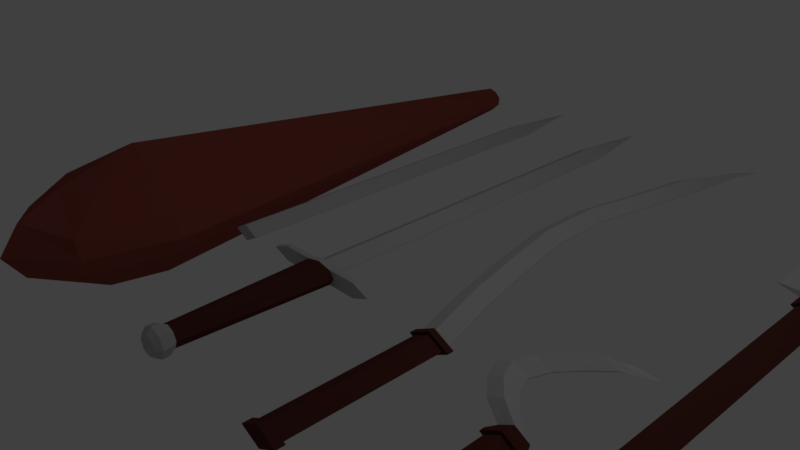 # Source: Weapons.blend  (saved by Blender 2.79.0; exported with 4.5.12 LTS)
import bpy
from mathutils import Matrix  # noqa: F401  (used for matrix-valued properties, if any)

bpy.ops.wm.read_factory_settings(use_empty=True)
scene = bpy.context.scene
scene.name = 'Scene'

# ---- collections
col_collection_1 = bpy.data.collections.new('Collection 1'); scene.collection.children.link(col_collection_1)

# ---- materials (node trees are filled in below, after node groups)
mat_balde = bpy.data.materials.new('Balde')
mat_balde.alpha_threshold = 0.0
mat_balde.use_transparent_shadow = False
mat_balde.diffuse_color = (0.504, 0.504, 0.504, 1.0)
mat_balde.roughness = 0.5
mat_wood_5 = bpy.data.materials.new('Wood 5')
mat_wood_5.alpha_threshold = 0.0
mat_wood_5.use_transparent_shadow = False
mat_wood_5.diffuse_color = (0.09592, 0.02994, 0.02367, 1.0)
mat_wood_5.roughness = 0.5
mat_cup = bpy.data.materials.new('Cup')
mat_cup.alpha_threshold = 0.0
mat_cup.use_transparent_shadow = False
mat_cup.diffuse_color = (0.2754, 0.06426, 0.04843, 1.0)
mat_cup.roughness = 0.5

# ---- material node trees

# ---- world
world_world = bpy.data.worlds.new('World'); scene.world = world_world
world_world.color = (0.05088, 0.05088, 0.05088)
world_world.use_sun_shadow = False
world_world.sun_shadow_jitter_overblur = 0.0
world_world.cycles.sampling_method = 'MANUAL'

# ---- cameras
cam_camera = bpy.data.cameras.new('Camera')
cam_camera.clip_end = 100.0
cam_camera.lens = 35.0
cam_camera.sensor_width = 32.0
cam_camera.sensor_height = 18.0
cam_camera.ortho_scale = 7.314
cam_camera.dof.focus_distance = 0.0
cam_camera.dof.aperture_fstop = 128.0

# ---- lights
light_lamp = bpy.data.lights.new('Lamp', 'POINT')
light_lamp.transmission_factor = 0.0
light_lamp.cutoff_distance = 30.0
light_lamp.energy = 100.0
light_lamp.shadow_buffer_clip_start = 1.001
light_lamp.shadow_soft_size = 0.1
light_lamp.shadow_maximum_resolution = 0.006
light_lamp.use_absolute_resolution = True

# ---- meshes
me_cube_007 = bpy.data.meshes.new('Cube.007')
me_cube_007.from_pydata([(-2.911, 0.007367, 1.411), (-2.911, 0.007367, 1.49), (0.8748, 0.007367, 1.411), (0.8748, 0.007367, 1.49), (-1.018, 0.007367, 0.4504), (-1.018, 0.007367, 2.45), (-2.911, -0.616, 1.411), (-2.911, -0.616, 1.49), (0.8748, -0.616, 1.49), (0.8748, -0.616, 1.411), (-1.018, -0.616, 0.4504), (-1.018, -0.616, 2.45), (-1.018, -0.05618, 0.4504), (-2.911, -0.05618, 1.411), (-2.911, -0.05618, 1.49), (0.8748, -0.05618, 1.411), (-1.018, -0.05618, 2.45), (0.8748, -0.05618, 1.49), (-3.567, -0.03686, 1.397), (-3.567, -0.03686, 1.503), (1.531, -0.03686, 1.503), (1.531, -0.03686, 1.397), (-1.018, -0.03686, 0.1038), (-1.018, -0.03686, 2.797), (-3.567, -0.05903, 1.397), (-3.567, -0.05903, 1.503), (1.531, -0.05903, 1.503), (-1.018, -0.05903, 0.1038), (1.531, -0.05903, 1.397), (-1.018, -0.05903, 2.797), (-1.018, -0.5907, 0.4504), (0.8748, -0.5907, 1.411), (-1.018, -0.5907, 2.45), (-2.911, -0.5907, 1.411), (-2.911, -0.5907, 1.49), (0.8748, -0.5907, 1.49), (-1.018, -0.5879, 0.2263), (-1.018, -0.6188, 0.2263), (-3.335, -0.6188, 1.402), (-3.335, -0.6188, 1.499), (1.299, -0.6188, 1.499), (1.299, -0.6188, 1.402), (-1.018, -0.6188, 2.674), (1.299, -0.5879, 1.402), (-1.018, -0.5879, 2.674), (-3.335, -0.5879, 1.402), (-3.335, -0.5879, 1.499), (1.299, -0.5879, 1.499), (-2.427, 0.004467, 1.409), (-2.427, 0.004467, 1.443), (-2.427, 0.6591, 1.409), (-2.427, 0.6591, 1.443), (0.2492, 0.004467, 1.409), (0.2492, 0.004467, 1.443), (0.2492, 0.6591, 1.409), (0.2492, 0.6591, 1.443), (-1.089, 0.6591, 0.9956), (-1.089, 0.6591, 1.856), (-1.089, 0.004467, 0.9956), (-1.089, 0.004467, 1.856), (-1.552, 0.757, 1.428), (-1.552, 0.757, 1.424), (-1.089, 0.757, 1.371), (-1.089, 0.757, 1.481), (-0.6259, 0.757, 1.428), (-0.6259, 0.757, 1.424), (-1.125, 0.7996, 1.428), (-1.125, 0.7697, 1.424), (-1.089, 0.8022, 1.425), (-1.089, 0.8022, 1.434), (-1.04, 0.7996, 1.428), (-1.04, 0.7996, 1.424)], [], [(33, 30, 36, 45), (6, 7, 39, 38), (0, 1, 5, 3, 2, 4), (10, 11, 7, 6), (9, 8, 11, 10), (7, 11, 42, 39), (31, 35, 47, 43), (30, 31, 43, 36), (9, 10, 37, 41), (3, 5, 23, 20), (13, 14, 25, 24), (1, 0, 18, 19), (5, 1, 19, 23), (14, 16, 29, 25), (0, 4, 22, 18), (21, 20, 26, 28), (23, 19, 25, 29), (20, 23, 29, 26), (22, 21, 28, 27), (18, 22, 27, 24), (19, 18, 24, 25), (16, 17, 26, 29), (2, 3, 20, 21), (15, 12, 27, 28), (17, 15, 28, 26), (4, 2, 21, 22), (12, 13, 24, 27), (15, 17, 35, 31), (16, 14, 34, 32), (17, 16, 32, 35), (12, 15, 31, 30), (13, 12, 30, 33), (14, 13, 33, 34), (46, 45, 38, 39), (45, 36, 37, 38), (36, 43, 41, 37), (47, 44, 42, 40), (44, 46, 39, 42), (43, 47, 40, 41), (32, 34, 46, 44), (10, 6, 38, 37), (8, 9, 41, 40), (34, 33, 45, 46), (35, 32, 44, 47), (11, 8, 40, 42), (48, 49, 51, 50), (54, 56, 62, 65), (54, 55, 53, 52), (58, 59, 49, 48), (56, 54, 52, 58), (57, 51, 49, 59), (55, 57, 59, 53), (50, 56, 58, 48), (52, 53, 59, 58), (50, 51, 60, 61), (64, 65, 71, 70), (60, 63, 69, 66), (55, 54, 65, 64), (56, 50, 61, 62), (51, 57, 63, 60), (57, 55, 64, 63), (68, 69, 70, 71), (67, 66, 69, 68), (62, 61, 67, 68), (65, 62, 68, 71), (63, 64, 70, 69), (61, 60, 66, 67)])
me_cube_007.polygons.foreach_set('material_index', [1, 1, 1, 1, 1, 1, 1, 1, 1, 1, 1, 1, 1, 1, 1, 1, 1, 1, 1, 1, 1, 1, 1, 1, 1, 1, 1, 1, 1, 1, 1, 1, 1, 1, 1, 1, 1, 1, 1, 1, 1, 1, 1, 1, 1, 0, 0, 0, 0, 0, 0, 0, 0, 0, 0, 0, 0, 0, 0, 0, 0, 0, 0, 0, 0, 0, 0])
me_cube_007.materials.append(mat_balde)
me_cube_007.materials.append(mat_wood_5)
me_cube_007.use_remesh_preserve_volume = False
me_cube_007.use_remesh_preserve_attributes = False
me_cube_007.use_mirror_vertex_groups = False
me_cube_007.update()
me_cube_006 = bpy.data.meshes.new('Cube.006')
me_cube_006.from_pydata([(-3.389, -0.03586, -0.03944), (-3.38, -0.03585, 0.03944), (8.657, -0.03586, -0.03944), (8.657, -0.03586, 0.03944), (2.632, -0.01241, -0.8055), (0.741, -0.6274, -0.03944), (0.741, -0.6274, 0.03944), (4.527, -0.6274, 0.03944), (4.527, -0.6274, -0.03944), (2.634, -0.6274, -1.0), (2.634, -0.6274, 1.0), (2.634, -0.06764, -1.0), (0.741, -0.06764, -0.03944), (0.741, -0.06764, 0.03944), (4.527, -0.06764, -0.03944), (2.634, -0.06764, 1.0), (4.527, -0.06764, 0.03944), (0.08494, -0.04832, -0.05311), (0.08494, -0.04832, 0.05311), (5.183, -0.04832, 0.05311), (5.183, -0.04832, -0.05311), (2.634, -0.04832, -1.347), (2.634, -0.04832, 1.347), (0.08494, -0.0705, -0.05311), (0.08494, -0.0705, 0.05311), (5.183, -0.0705, 0.05311), (2.634, -0.0705, -1.347), (5.183, -0.0705, -0.05311), (2.634, -0.0705, 1.347), (2.634, -0.6022, -1.0), (4.527, -0.6022, -0.03944), (2.634, -0.6022, 1.0), (0.741, -0.6022, -0.03944), (0.741, -0.6022, 0.03944), (4.527, -0.6022, 0.03944), (2.634, -0.5994, -1.224), (2.634, -0.6303, -1.224), (0.3168, -0.6303, -0.04828), (0.3168, -0.6303, 0.04828), (4.951, -0.6303, 0.04828), (4.951, -0.6303, -0.04828), (2.634, -0.6303, 1.224), (4.951, -0.5994, -0.04828), (2.634, -0.5994, 1.224), (0.3168, -0.5994, -0.04828), (0.3168, -0.5994, 0.04828), (4.951, -0.5994, 0.04828), (-3.389, 0.08684, -0.03944), (-3.389, 0.08684, 0.03944), (8.643, 0.08717, 0.09425), (8.657, 0.08684, -0.03944), (2.634, 0.08684, -1.0), (2.614, 0.08817, -0.5939), (2.634, -0.006803, -0.6653), (-3.13, -0.03322, -0.089), (8.295, -0.03357, -0.01361), (2.634, 0.08381, -0.6653), (-3.092, 0.08381, 0.05525), (8.36, 0.08381, 0.05525), (-1.899, 0.1002, -0.03944), (-1.899, 0.1002, 0.03944), (7.153, 0.1005, 0.09425), (7.167, 0.1002, -0.03944), (2.634, 0.1002, -0.67), (2.634, 0.1002, -0.3282), (0.7655, 0.1094, -0.03944), (0.7655, 0.1094, 0.03944), (4.502, 0.1094, 0.03944), (4.502, 0.1094, -0.03944), (2.634, 0.1094, -0.3062), (2.634, 0.1094, -0.04516), (-0.3777, -0.03586, -0.685), (1.687, -0.6274, 0.5197), (1.687, -0.6274, -0.5197), (1.687, -0.06764, 0.5197), (1.687, -0.06764, -0.5197), (1.359, -0.04832, 0.6998), (1.359, -0.04832, -0.6998), (1.359, -0.0705, 0.6998), (1.359, -0.0705, -0.6998), (1.687, -0.6022, 0.5197), (1.687, -0.6022, -0.5197), (1.475, -0.6303, 0.6362), (1.475, -0.6303, -0.6362), (1.475, -0.5994, 0.6362), (1.475, -0.5994, -0.6362), (-0.3777, 0.08684, -0.5072), (-0.3777, 0.08684, -0.685), (-0.229, -0.006803, -0.4167), (-0.229, 0.08381, -0.4167), (0.3675, 0.1002, -0.2859), (0.3675, 0.1002, -0.3547), (1.7, 0.1094, -0.00286), (1.7, 0.1094, -0.1728), (5.662, -0.03586, -0.7352), (3.586, -0.6274, -0.517), (3.586, -0.6274, 0.517), (3.586, -0.06764, 0.517), (3.586, -0.06764, -0.517), (3.916, -0.04832, -0.6962), (3.916, -0.04832, 0.6962), (3.916, -0.0705, 0.6962), (3.916, -0.0705, -0.6962), (3.586, -0.6022, 0.517), (3.586, -0.6022, -0.517), (3.799, -0.6303, -0.6329), (3.799, -0.6303, 0.6329), (3.799, -0.5994, 0.6329), (3.799, -0.5994, -0.6329), (5.662, 0.08684, -0.7352), (5.703, 0.08715, -0.5587), (5.513, -0.006803, -0.5593), (5.513, 0.08381, -0.5593), (4.913, 0.1002, -0.353), (4.913, 0.1002, -0.2857), (3.573, 0.1094, -0.1721), (3.573, 0.1094, -0.002623), (0.8569, -0.03586, -0.06094), (0.8597, -0.03585, -0.01921), (4.409, -0.03586, -0.01921), (4.409, -0.03586, -0.06094), (3.526, -0.03586, -0.429), (1.745, -0.04155, 0.2349), (1.745, -0.03586, -0.4025), (2.64, -0.03545, -0.653), (3.526, -0.04155, 0.2335), (2.633, -0.04155, 0.489), (2.632, -0.04832, 0.6723), (0.3606, -0.04832, -0.01198), (0.3606, -0.04832, -0.06817), (2.632, -0.04832, -0.7525), (4.904, -0.04832, -0.01198), (4.904, -0.04832, -0.06817), (3.774, -0.04832, -0.4084), (1.496, -0.04832, 0.3302), (1.496, -0.04832, -0.4103), (3.774, -0.04832, 0.3283), (2.633, -0.03283, -0.3921), (1.789, -0.03283, -0.2605), (0.9335, -0.03322, -0.08716), (3.482, -0.03283, -0.336), (4.303, -0.03357, -0.04727)], [], [(81, 29, 35, 85), (5, 6, 38, 37), (73, 72, 6, 5), (95, 96, 10, 9), (72, 10, 41, 82), (30, 34, 46, 42), (104, 30, 42, 108), (95, 9, 36, 105), (111, 53, 137, 140), (12, 13, 24, 23), (1, 0, 117, 118), (88, 54, 139, 138), (74, 15, 28, 78), (0, 71, 123, 117), (20, 19, 25, 27), (76, 18, 24, 78), (100, 22, 28, 101), (99, 20, 27, 102), (77, 21, 26, 79), (18, 17, 23, 24), (97, 16, 25, 101), (54, 1, 118, 139), (98, 11, 26, 102), (16, 14, 27, 25), (22, 100, 136, 127), (75, 12, 23, 79), (14, 16, 34, 30), (74, 13, 33, 80), (97, 15, 31, 103), (98, 14, 30, 104), (75, 11, 29, 81), (13, 12, 32, 33), (45, 44, 37, 38), (85, 35, 36, 83), (108, 42, 40, 105), (107, 43, 41, 106), (84, 45, 38, 82), (42, 46, 39, 40), (80, 33, 45, 84), (73, 5, 37, 83), (7, 8, 40, 39), (33, 32, 44, 45), (103, 31, 43, 107), (96, 7, 39, 106), (3, 49, 58, 55), (47, 48, 60, 59), (3, 2, 50, 49), (71, 0, 47, 87), (94, 4, 51, 109), (0, 1, 48, 47), (21, 77, 135, 130), (88, 53, 56, 89), (111, 55, 58, 112), (48, 1, 54, 57), (110, 52, 56, 112), (86, 48, 57, 89), (77, 17, 129, 135), (114, 61, 67, 116), (110, 49, 61, 114), (86, 52, 64, 90), (49, 50, 62, 61), (87, 47, 59, 91), (109, 51, 63, 113), (115, 116, 67, 68), (90, 64, 70, 92), (61, 62, 68, 67), (91, 59, 65, 93), (113, 63, 69, 115), (59, 60, 66, 65), (63, 91, 93, 69), (60, 90, 92, 66), (65, 66, 92, 93), (51, 87, 91, 63), (48, 86, 90, 60), (52, 86, 89, 56), (54, 88, 89, 57), (55, 111, 140, 141), (4, 71, 87, 51), (9, 73, 83, 36), (31, 80, 84, 43), (43, 84, 82, 41), (44, 85, 83, 37), (12, 75, 81, 32), (15, 74, 80, 31), (11, 75, 79, 26), (17, 77, 79, 23), (22, 76, 78, 28), (18, 76, 134, 128), (13, 74, 78, 24), (76, 22, 127, 134), (6, 72, 82, 38), (9, 10, 72, 73), (32, 81, 85, 44), (62, 113, 115, 68), (93, 92, 70, 116, 115, 69), (50, 109, 113, 62), (52, 110, 114, 64), (64, 114, 116, 70), (71, 4, 124, 123), (49, 110, 112, 58), (53, 111, 112, 56), (2, 94, 109, 50), (10, 96, 106, 41), (34, 103, 107, 46), (46, 107, 106, 39), (35, 108, 105, 36), (11, 98, 104, 29), (16, 97, 103, 34), (20, 99, 133, 132), (14, 98, 102, 27), (15, 97, 101, 28), (21, 99, 102, 26), (19, 100, 101, 25), (19, 20, 132, 131), (8, 95, 105, 40), (29, 104, 108, 35), (8, 7, 96, 95), (125, 126, 127, 136), (118, 117, 129, 128), (122, 118, 128, 134), (123, 124, 130, 135), (120, 119, 131, 132), (121, 120, 132, 133), (122, 126, 137, 138), (125, 119, 141, 140), (118, 122, 138, 139), (117, 123, 135, 129), (126, 122, 134, 127), (126, 125, 140, 137), (124, 121, 133, 130), (119, 125, 136, 131), (99, 21, 130, 133), (3, 55, 141, 119), (2, 3, 119, 120), (17, 18, 128, 129), (100, 19, 131, 136), (53, 88, 138, 137), (4, 94, 121, 124), (94, 2, 120, 121)])
me_cube_006.polygons.foreach_set('material_index', [1, 1, 1, 1, 1, 1, 1, 1, 0, 1, 0, 0, 1, 0, 1, 1, 1, 1, 1, 1, 1, 0, 1, 1, 1, 1, 1, 1, 1, 1, 1, 1, 1, 1, 1, 1, 1, 1, 1, 1, 1, 1, 1, 1, 0, 0, 0, 0, 0, 0, 1, 0, 0, 0, 0, 0, 1, 0, 0, 0, 0, 0, 0, 0, 0, 0, 0, 0, 0, 0, 0, 0, 0, 0, 0, 0, 0, 0, 1, 1, 1, 1, 1, 1, 1, 1, 1, 1, 1, 1, 1, 1, 1, 0, 0, 0, 0, 0, 0, 0, 0, 0, 1, 1, 1, 1, 1, 1, 1, 1, 1, 1, 1, 1, 1, 1, 1, 0, 0, 0, 0, 0, 0, 0, 0, 0, 0, 0, 0, 0, 0, 1, 0, 0, 1, 1, 0, 0, 0])
me_cube_006.materials.append(mat_balde)
me_cube_006.materials.append(mat_wood_5)
me_cube_006.use_remesh_preserve_volume = False
me_cube_006.use_remesh_preserve_attributes = False
me_cube_006.use_mirror_vertex_groups = False
me_cube_006.update()
me_cube_005 = bpy.data.meshes.new('Cube.005')
me_cube_005.from_pydata([(0.741, -0.004096, -0.03944), (0.741, -0.004096, 0.03944), (-0.5159, 0.536, -0.03944), (-0.5159, 0.536, 0.03944), (4.527, -0.004096, -0.03944), (4.527, -0.004096, 0.03944), (3.687, 0.536, -0.03944), (3.687, 0.536, 0.03944), (1.586, 0.536, -1.0), (1.586, 0.536, 1.0), (2.634, -0.004096, -1.0), (2.634, -0.004096, 1.0), (4.023, 0.6052, -0.03807), (4.021, 0.6052, -0.04804), (4.138, 0.5808, -0.2604), (4.178, 0.5796, -0.007656), (4.295, 0.5552, -0.22), (4.293, 0.5553, -0.23), (6.824, 0.6058, -0.1636), (3.888, 0.6083, -0.07485), (7.33, 0.5997, -0.2011), (6.894, 0.6042, -0.1639), (6.845, 0.6012, -0.1803), (6.844, 0.6013, -0.1903), (-3.062, 0.445, -0.03944), (-5.152, 0.354, -0.03944), (-6.075, 0.263, -0.03944), (-5.047, 0.172, -0.03944), (-2.794, 0.08102, -0.03944), (-2.794, 0.08102, 0.03944), (-5.047, 0.172, 0.03944), (-6.075, 0.263, 0.03944), (-5.152, 0.354, 0.03944), (-3.062, 0.445, 0.03944), (1.409, 0.08102, -0.03944), (-0.8435, 0.172, -0.03944), (-1.872, 0.263, -0.03944), (-0.9489, 0.354, -0.03944), (1.141, 0.445, -0.03944), (1.141, 0.445, 0.03944), (-0.9489, 0.354, 0.03944), (-1.872, 0.263, 0.03944), (-0.8435, 0.172, 0.03944), (1.409, 0.08102, 0.03944), (-0.9606, 0.445, 1.0), (-3.05, 0.354, 1.0), (-3.974, 0.263, 1.0), (-2.945, 0.172, 1.0), (-0.6929, 0.08102, 1.0), (-0.9606, 0.445, -1.0), (-3.05, 0.354, -1.0), (-3.974, 0.263, -1.0), (-2.945, 0.172, -1.0), (-0.6929, 0.08102, -1.0), (0.741, -0.6274, -0.03944), (0.741, -0.6274, 0.03944), (4.527, -0.6274, 0.03944), (4.527, -0.6274, -0.03944), (2.634, -0.6274, -1.0), (2.634, -0.6274, 1.0), (2.634, -0.06764, -1.0), (0.741, -0.06764, -0.03944), (0.741, -0.06764, 0.03944), (4.527, -0.06764, -0.03944), (2.634, -0.06764, 1.0), (4.527, -0.06764, 0.03944), (0.08494, -0.04832, -0.05311), (0.08494, -0.04832, 0.05311), (5.183, -0.04832, 0.05311), (5.183, -0.04832, -0.05311), (2.634, -0.04832, -1.347), (2.634, -0.04832, 1.347), (0.08494, -0.0705, -0.05311), (0.08494, -0.0705, 0.05311), (5.183, -0.0705, 0.05311), (2.634, -0.0705, -1.347), (5.183, -0.0705, -0.05311), (2.634, -0.0705, 1.347), (2.634, -0.6022, -1.0), (4.527, -0.6022, -0.03944), (2.634, -0.6022, 1.0), (0.741, -0.6022, -0.03944), (0.741, -0.6022, 0.03944), (4.527, -0.6022, 0.03944), (2.634, -0.5994, -1.224), (2.634, -0.6303, -1.224), (0.3168, -0.6303, -0.04828), (0.3168, -0.6303, 0.04828), (4.951, -0.6303, 0.04828), (4.951, -0.6303, -0.04828), (2.634, -0.6303, 1.224), (4.951, -0.5994, -0.04828), (2.634, -0.5994, 1.224), (0.3168, -0.5994, -0.04828), (0.3168, -0.5994, 0.04828), (4.951, -0.5994, 0.04828)], [], [(24, 33, 3, 2), (6, 8, 14, 17), (34, 43, 5, 4), (81, 78, 84, 93), (53, 34, 4, 10), (48, 29, 1, 11), (43, 48, 11, 5), (28, 53, 10, 0), (54, 55, 87, 86), (2, 3, 12, 13), (16, 17, 23, 22), (12, 15, 21, 18), (7, 6, 17, 16), (8, 2, 13, 14), (3, 9, 15, 12), (9, 7, 16, 15), (20, 21, 22, 23), (19, 18, 21, 20), (14, 13, 19, 20), (17, 14, 20, 23), (15, 16, 22, 21), (13, 12, 18, 19), (2, 8, 49, 24), (24, 49, 50, 25), (25, 50, 51, 26), (26, 51, 52, 27), (27, 52, 53, 28), (7, 9, 44, 39), (39, 44, 45, 40), (40, 45, 46, 41), (41, 46, 47, 42), (42, 47, 48, 43), (9, 3, 33, 44), (44, 33, 32, 45), (45, 32, 31, 46), (46, 31, 30, 47), (47, 30, 29, 48), (8, 6, 38, 49), (49, 38, 37, 50), (50, 37, 36, 51), (51, 36, 35, 52), (52, 35, 34, 53), (6, 7, 39, 38), (38, 39, 40, 37), (37, 40, 41, 36), (36, 41, 42, 35), (35, 42, 43, 34), (0, 1, 29, 28), (28, 29, 30, 27), (27, 30, 31, 26), (26, 31, 32, 25), (25, 32, 33, 24), (58, 59, 55, 54), (57, 56, 59, 58), (55, 59, 90, 87), (79, 83, 95, 91), (78, 79, 91, 84), (57, 58, 85, 89), (5, 11, 71, 68), (61, 62, 73, 72), (1, 0, 66, 67), (11, 1, 67, 71), (62, 64, 77, 73), (0, 10, 70, 66), (69, 68, 74, 76), (71, 67, 73, 77), (68, 71, 77, 74), (70, 69, 76, 75), (66, 70, 75, 72), (67, 66, 72, 73), (64, 65, 74, 77), (4, 5, 68, 69), (63, 60, 75, 76), (65, 63, 76, 74), (10, 4, 69, 70), (60, 61, 72, 75), (63, 65, 83, 79), (64, 62, 82, 80), (65, 64, 80, 83), (60, 63, 79, 78), (61, 60, 78, 81), (62, 61, 81, 82), (94, 93, 86, 87), (93, 84, 85, 86), (84, 91, 89, 85), (95, 92, 90, 88), (92, 94, 87, 90), (91, 95, 88, 89), (80, 82, 94, 92), (58, 54, 86, 85), (56, 57, 89, 88), (82, 81, 93, 94), (83, 80, 92, 95), (59, 56, 88, 90)])
me_cube_005.polygons.foreach_set('material_index', [0, 0, 0, 1, 0, 0, 0, 0, 1, 0, 0, 0, 0, 0, 0, 0, 0, 0, 0, 0, 0, 0, 0, 0, 0, 0, 0, 0, 0, 0, 0, 0, 0, 0, 0, 0, 0, 0, 0, 0, 0, 0, 0, 0, 0, 0, 0, 0, 0, 0, 0, 0, 1, 1, 1, 1, 1, 1, 1, 1, 1, 1, 1, 1, 1, 1, 1, 1, 1, 1, 1, 1, 1, 1, 1, 1, 1, 1, 1, 1, 1, 1, 1, 1, 1, 1, 1, 1, 1, 1, 1, 1, 1, 1])
me_cube_005.materials.append(mat_balde)
me_cube_005.materials.append(mat_wood_5)
me_cube_005.use_remesh_preserve_volume = False
me_cube_005.use_remesh_preserve_attributes = False
me_cube_005.use_mirror_vertex_groups = False
me_cube_005.update()
me_cube_003 = bpy.data.meshes.new('Cube.003')
me_cube_003.from_pydata([(0.5324, -1.0, -0.03944), (0.5324, -1.0, 0.03944), (-2.263, 1.0, -0.03944), (-2.263, 1.0, 0.03944), (4.735, -1.0, -0.03944), (4.735, -1.0, 0.03944), (1.94, 1.0, -0.03944), (1.94, 1.0, 0.03944), (-0.1617, 1.0, -1.0), (-0.1617, 1.0, 1.0), (2.634, -1.0, -1.0), (2.634, -1.0, 1.0), (1.78, 1.299, 0.005068), (1.78, 1.299, -0.005068), (2.507, 1.299, -0.1285), (2.507, 1.299, 0.1285), (3.234, 1.299, 0.005068), (3.234, 1.299, -0.005068), (4.437, 1.43, 0.005068), (2.161, 1.338, -0.005068), (4.494, 1.437, -0.002925), (4.494, 1.437, 0.01831), (4.57, 1.43, 0.005068), (4.57, 1.43, -0.005068), (-4.027, 0.6667, -0.03944), (-6.005, 0.3333, -0.03944), (-6.075, -2.98e-08, -0.03944), (-4.32, -0.3333, -0.03944), (-2.24, -0.6667, -0.03944), (-2.24, -0.6667, 0.03944), (-4.32, -0.3333, 0.03944), (-6.075, 2.98e-08, 0.03944), (-6.005, 0.3333, 0.03944), (-4.027, 0.6667, 0.03944), (1.963, -0.6667, -0.03944), (-0.1165, -0.3333, -0.03944), (-1.872, 2.98e-08, -0.03944), (-1.802, 0.3333, -0.03944), (0.1762, 0.6667, -0.03944), (0.1762, 0.6667, 0.03944), (-1.802, 0.3333, 0.03944), (-1.872, -2.98e-08, 0.03944), (-0.1165, -0.3333, 0.03944), (1.963, -0.6667, 0.03944), (-1.925, 0.6667, 1.0), (-3.904, 0.3333, 1.0), (-3.974, -2.98e-08, 1.0), (-2.218, -0.3333, 1.0), (-0.1386, -0.6667, 1.0), (-1.925, 0.6667, -1.0), (-3.904, 0.3333, -1.0), (-3.974, -2.98e-08, -1.0), (-2.218, -0.3333, -1.0), (-0.1386, -0.6667, -1.0), (0.5324, -1.801, -0.03944), (0.5324, -1.801, 0.03944), (4.735, -1.801, 0.03944), (4.735, -1.801, -0.03944), (2.634, -1.801, -1.0), (2.634, -1.801, 1.0), (2.634, -1.023, -1.0), (0.5324, -1.023, -0.03944), (0.5324, -1.023, 0.03944), (4.735, -1.023, -0.03944), (2.634, -1.023, 1.0), (4.735, -1.023, 0.03944), (-0.1959, -0.996, -0.05311), (-0.1959, -0.996, 0.05311), (5.464, -0.996, 0.05311), (5.464, -0.996, -0.05311), (2.634, -0.996, -1.347), (2.634, -0.996, 1.347), (-0.1959, -1.027, -0.05311), (-0.1959, -1.027, 0.05311), (5.464, -1.027, 0.05311), (2.634, -1.027, -1.347), (5.464, -1.027, -0.05311), (2.634, -1.027, 1.347), (2.634, -1.766, -1.0), (4.735, -1.766, -0.03944), (2.634, -1.766, 1.0), (0.5324, -1.766, -0.03944), (0.5324, -1.766, 0.03944), (4.735, -1.766, 0.03944), (2.634, -1.762, -1.224), (2.634, -1.805, -1.224), (0.06153, -1.805, -0.04828), (0.06153, -1.805, 0.04828), (5.206, -1.805, 0.04828), (5.206, -1.805, -0.04828), (2.634, -1.805, 1.224), (5.206, -1.762, -0.04828), (2.634, -1.762, 1.224), (0.06153, -1.762, -0.04828), (0.06153, -1.762, 0.04828), (5.206, -1.762, 0.04828)], [], [(24, 33, 3, 2), (6, 8, 14, 17), (34, 43, 5, 4), (81, 78, 84, 93), (53, 34, 4, 10), (48, 29, 1, 11), (43, 48, 11, 5), (28, 53, 10, 0), (54, 55, 87, 86), (2, 3, 12, 13), (16, 17, 23, 22), (12, 15, 21, 18), (7, 6, 17, 16), (8, 2, 13, 14), (3, 9, 15, 12), (9, 7, 16, 15), (20, 21, 22, 23), (19, 18, 21, 20), (14, 13, 19, 20), (17, 14, 20, 23), (15, 16, 22, 21), (13, 12, 18, 19), (2, 8, 49, 24), (24, 49, 50, 25), (25, 50, 51, 26), (26, 51, 52, 27), (27, 52, 53, 28), (7, 9, 44, 39), (39, 44, 45, 40), (40, 45, 46, 41), (41, 46, 47, 42), (42, 47, 48, 43), (9, 3, 33, 44), (44, 33, 32, 45), (45, 32, 31, 46), (46, 31, 30, 47), (47, 30, 29, 48), (8, 6, 38, 49), (49, 38, 37, 50), (50, 37, 36, 51), (51, 36, 35, 52), (52, 35, 34, 53), (6, 7, 39, 38), (38, 39, 40, 37), (37, 40, 41, 36), (36, 41, 42, 35), (35, 42, 43, 34), (0, 1, 29, 28), (28, 29, 30, 27), (27, 30, 31, 26), (26, 31, 32, 25), (25, 32, 33, 24), (58, 59, 55, 54), (57, 56, 59, 58), (55, 59, 90, 87), (79, 83, 95, 91), (78, 79, 91, 84), (57, 58, 85, 89), (5, 11, 71, 68), (61, 62, 73, 72), (1, 0, 66, 67), (11, 1, 67, 71), (62, 64, 77, 73), (0, 10, 70, 66), (69, 68, 74, 76), (71, 67, 73, 77), (68, 71, 77, 74), (70, 69, 76, 75), (66, 70, 75, 72), (67, 66, 72, 73), (64, 65, 74, 77), (4, 5, 68, 69), (63, 60, 75, 76), (65, 63, 76, 74), (10, 4, 69, 70), (60, 61, 72, 75), (63, 65, 83, 79), (64, 62, 82, 80), (65, 64, 80, 83), (60, 63, 79, 78), (61, 60, 78, 81), (62, 61, 81, 82), (94, 93, 86, 87), (93, 84, 85, 86), (84, 91, 89, 85), (95, 92, 90, 88), (92, 94, 87, 90), (91, 95, 88, 89), (80, 82, 94, 92), (58, 54, 86, 85), (56, 57, 89, 88), (82, 81, 93, 94), (83, 80, 92, 95), (59, 56, 88, 90)])
me_cube_003.polygons.foreach_set('material_index', [0, 0, 0, 1, 0, 0, 0, 0, 1, 0, 0, 0, 0, 0, 0, 0, 0, 0, 0, 0, 0, 0, 0, 0, 0, 0, 0, 0, 0, 0, 0, 0, 0, 0, 0, 0, 0, 0, 0, 0, 0, 0, 0, 0, 0, 0, 0, 0, 0, 0, 0, 0, 1, 1, 1, 1, 1, 1, 1, 1, 1, 1, 1, 1, 1, 1, 1, 1, 1, 1, 1, 1, 1, 1, 1, 1, 1, 1, 1, 1, 1, 1, 1, 1, 1, 1, 1, 1, 1, 1, 1, 1, 1, 1])
me_cube_003.materials.append(mat_balde)
me_cube_003.materials.append(mat_wood_5)
me_cube_003.use_remesh_preserve_volume = False
me_cube_003.use_remesh_preserve_attributes = False
me_cube_003.use_mirror_vertex_groups = False
me_cube_003.update()
me_cube_002 = bpy.data.meshes.new('Cube.002')
me_cube_002.from_pydata([(-2.102, -1.0, -0.03944), (-2.102, -1.0, 0.03944), (-2.102, 1.0, -0.03944), (-2.102, 1.0, 0.03944), (2.102, -1.0, -0.03944), (2.102, -1.0, 0.03944), (2.102, 1.0, -0.03944), (2.102, 1.0, 0.03944), (0.0, 1.0, -1.0), (0.0, 1.0, 1.0), (0.0, -1.0, -1.0), (0.0, -1.0, 1.0), (-0.7271, 1.299, 0.005068), (-0.7271, 1.299, -0.005068), (0.0, 1.299, -0.1285), (0.0, 1.299, 0.1285), (0.7271, 1.299, 0.005068), (0.7271, 1.299, -0.005068), (-0.05658, 1.43, 0.005068), (-0.05658, 1.338, -0.005068), (0.0, 1.437, -0.002925), (0.0, 1.437, 0.01831), (0.07641, 1.43, 0.005068), (0.07641, 1.43, -0.005068), (-0.02276, -0.979, 1.211), (-0.02276, -1.711, 1.211), (1.976, -0.979, 0.8266), (1.061, -1.711, 0.8266), (2.804, -0.979, -0.1024), (1.51, -1.711, -0.1024), (1.976, -0.979, -1.031), (1.061, -1.711, -1.031), (-0.02276, -0.979, -1.416), (-0.02276, -1.711, -1.416), (-2.021, -0.979, -1.031), (-1.107, -1.711, -1.031), (-2.849, -0.979, -0.1024), (-1.556, -1.711, -0.1024), (-2.021, -0.979, 0.8266), (-1.107, -1.711, 0.8266), (-0.02276, -0.9511, 1.211), (1.976, -0.9511, 0.8266), (2.804, -0.9511, -0.1024), (1.976, -0.9511, -1.031), (-0.02276, -0.9511, -1.416), (-2.021, -0.9511, -1.031), (-2.849, -0.9511, -0.1024), (-2.021, -0.9511, 0.8266), (6.344, -0.979, 0.8266), (8.982, -0.979, -0.1024), (6.344, -0.979, -1.031), (-6.39, -0.979, -1.031), (-9.027, -0.979, -0.1024), (-6.39, -0.979, 0.8266), (6.344, -0.9511, 0.8266), (8.982, -0.9511, -0.1024), (6.344, -0.9511, -1.031), (-6.39, -0.9511, -1.031), (-9.027, -0.9511, -0.1024), (-6.39, -0.9511, 0.8266), (1.414, -1.74, 1.129), (-0.02276, -1.74, 1.64), (2.01, -1.74, -0.1024), (1.414, -1.74, -1.334), (-0.02276, -1.74, -1.845), (-1.46, -1.74, -1.334), (-2.055, -1.74, -0.1024), (-1.46, -1.74, 1.129), (1.465, -1.777, 1.173), (-0.02276, -1.777, 1.701), (2.081, -1.777, -0.1024), (1.465, -1.777, -1.377), (-0.02276, -1.777, -1.906), (-1.51, -1.777, -1.377), (-2.126, -1.777, -0.1024), (-1.51, -1.777, 1.173), (1.006, -1.803, 0.7797), (-0.02276, -1.803, 1.145), (1.433, -1.803, -0.1024), (1.006, -1.803, -0.9845), (-0.02276, -1.803, -1.35), (-1.052, -1.803, -0.9845), (-1.478, -1.803, -0.1024), (-1.052, -1.803, 0.7797)], [], [(0, 1, 3, 2), (6, 8, 14, 17), (6, 7, 5, 4), (10, 11, 1, 0), (8, 6, 4, 10), (9, 3, 1, 11), (7, 9, 11, 5), (2, 8, 10, 0), (4, 5, 11, 10), (2, 3, 12, 13), (16, 17, 23, 22), (12, 15, 21, 18), (7, 6, 17, 16), (8, 2, 13, 14), (3, 9, 15, 12), (9, 7, 16, 15), (20, 21, 22, 23), (19, 18, 21, 20), (14, 13, 19, 20), (17, 14, 20, 23), (15, 16, 22, 21), (13, 12, 18, 19), (24, 25, 27, 26), (26, 27, 29, 28), (28, 29, 31, 30), (30, 31, 33, 32), (32, 33, 35, 34), (34, 35, 37, 36), (35, 33, 64, 65), (36, 37, 39, 38), (38, 39, 25, 24), (30, 32, 44, 43), (40, 41, 42, 43, 44, 45, 46, 47), (46, 45, 57, 58), (42, 41, 54, 55), (32, 34, 45, 44), (38, 24, 40, 47), (24, 26, 41, 40), (26, 28, 49, 48), (45, 34, 51, 57), (52, 53, 59, 58), (48, 49, 55, 54), (49, 50, 56, 55), (51, 52, 58, 57), (36, 38, 53, 52), (43, 42, 55, 56), (34, 36, 52, 51), (30, 43, 56, 50), (47, 46, 58, 59), (41, 26, 48, 54), (38, 47, 59, 53), (28, 30, 50, 49), (66, 65, 73, 74), (25, 39, 67, 61), (27, 25, 61, 60), (31, 29, 62, 63), (37, 35, 65, 66), (33, 31, 63, 64), (39, 37, 66, 67), (29, 27, 60, 62), (68, 69, 77, 76), (64, 63, 71, 72), (62, 60, 68, 70), (67, 66, 74, 75), (65, 64, 72, 73), (63, 62, 70, 71), (60, 61, 69, 68), (61, 67, 75, 69), (76, 77, 83, 82, 81, 80, 79, 78), (69, 75, 83, 77), (74, 73, 81, 82), (72, 71, 79, 80), (70, 68, 76, 78), (75, 74, 82, 83), (73, 72, 80, 81), (71, 70, 78, 79)])
me_cube_002.polygons.foreach_set('material_index', [1, 1, 1, 1, 1, 1, 1, 1, 1, 1, 1, 1, 1, 1, 1, 1, 1, 1, 1, 1, 1, 1, 0, 0, 0, 0, 0, 0, 1, 0, 0, 1, 1, 1, 1, 1, 1, 1, 1, 1, 1, 1, 1, 1, 1, 1, 1, 1, 1, 1, 1, 1, 1, 1, 1, 1, 1, 1, 1, 1, 1, 1, 1, 1, 1, 1, 1, 1, 1, 1, 1, 1, 1, 1, 1, 1])
me_cube_002.materials.append(mat_wood_5)
me_cube_002.materials.append(mat_balde)
me_cube_002.use_remesh_preserve_volume = False
me_cube_002.use_remesh_preserve_attributes = False
me_cube_002.use_mirror_vertex_groups = False
me_cube_002.update()
me_cube_001 = bpy.data.meshes.new('Cube.001')
me_cube_001.from_pydata([(-2.102, -1.0, -0.03944), (-2.102, -1.0, 0.03944), (-2.102, 1.0, -0.03944), (-2.102, 1.0, 0.03944), (2.102, -1.0, -0.03944), (2.102, -1.0, 0.03944), (2.102, 1.0, -0.03944), (2.102, 1.0, 0.03944), (0.0, 1.0, -1.0), (0.0, 1.0, 1.0), (0.0, -1.0, -1.0), (0.0, -1.0, 1.0), (-0.7271, 1.299, 0.005068), (-0.7271, 1.299, -0.005068), (0.0, 1.299, -0.1285), (0.0, 1.299, 0.1285), (0.7271, 1.299, 0.005068), (0.7271, 1.299, -0.005068), (-0.05658, 1.43, 0.005068), (-0.05658, 1.338, -0.005068), (0.0, 1.437, -0.002925), (0.0, 1.437, 0.01831), (0.07641, 1.43, 0.005068), (0.07641, 1.43, -0.005068)], [], [(0, 1, 3, 2), (6, 8, 14, 17), (6, 7, 5, 4), (10, 11, 1, 0), (8, 6, 4, 10), (9, 3, 1, 11), (7, 9, 11, 5), (2, 8, 10, 0), (4, 5, 11, 10), (2, 3, 12, 13), (16, 17, 23, 22), (12, 15, 21, 18), (7, 6, 17, 16), (8, 2, 13, 14), (3, 9, 15, 12), (9, 7, 16, 15), (20, 21, 22, 23), (19, 18, 21, 20), (14, 13, 19, 20), (17, 14, 20, 23), (15, 16, 22, 21), (13, 12, 18, 19)])
me_cube_001.materials.append(mat_balde)
me_cube_001.use_remesh_preserve_volume = False
me_cube_001.use_remesh_preserve_attributes = False
me_cube_001.use_mirror_vertex_groups = False
me_cube_001.update()
me_sphere = bpy.data.meshes.new('Sphere')
me_sphere.from_pydata([(-0.0004621, 3.931, 0.1562), (2.259e-08, 4.01, 0.07481), (-0.002717, 4.005, -0.05258), (0.00353, 3.917, -0.1698), (0.1293, 3.878, 0.1203), (0.1868, 3.952, 0.03678), (0.2005, 3.94, -0.06118), (0.1238, 3.88, -0.1468), (0.5878, -8.941e-08, 0.553), (0.9511, -5.96e-08, 0.2112), (0.9511, -8.941e-08, -0.2112), (0.5878, -8.941e-08, -0.553), (0.0, -8.941e-08, -0.7511), (0.4156, -0.4156, 0.553), (0.6725, -0.6725, 0.2112), (0.6725, -0.6725, -0.2112), (0.4156, -0.4156, -0.553), (2.213e-09, -0.5878, 0.553), (0.0229, -0.8994, 0.3242), (0.02169, -0.91, -0.3035), (-2.759e-08, -0.5878, -0.553), (-6.182e-08, -1.49e-07, 0.8322), (-0.4156, -0.4156, 0.553), (-0.6725, -0.6725, 0.2112), (-0.6725, -0.6725, -0.2112), (-0.4156, -0.4156, -0.553), (-0.5878, -8.941e-08, 0.553), (-0.9511, -5.96e-08, 0.2112), (-0.9511, -5.96e-08, -0.2112), (-0.5878, -2.98e-08, -0.553), (-0.1196, 3.882, 0.1334), (-0.1904, 3.947, 0.05586), (-0.1908, 3.941, -0.06899), (-0.1335, 3.88, -0.1466), (-0.001359, 4.008, 0.01111), (0.1937, 3.946, -0.0122), (1.066, 0.01129, -0.008697), (0.7547, -0.6664, -0.01385), (-0.05286, -1.044, -0.02646), (-0.7568, -0.6721, 0.02533), (-1.048, 0.004263, 0.03548), (-0.1906, 3.944, -0.006563)], [], [(3, 2, 6, 7), (1, 0, 4, 5), (12, 3, 7), (34, 1, 5, 35), (0, 21, 4), (7, 6, 10, 11), (5, 4, 8, 9), (12, 7, 11), (35, 5, 9, 36), (4, 21, 8), (11, 10, 15, 16), (9, 8, 13, 14), (12, 11, 16), (36, 9, 14, 37), (8, 21, 13), (16, 15, 19, 20), (14, 13, 17, 18), (12, 16, 20), (37, 14, 18, 38), (13, 21, 17), (20, 19, 24, 25), (18, 17, 22, 23), (12, 20, 25), (38, 18, 23, 39), (17, 21, 22), (25, 24, 28, 29), (23, 22, 26, 27), (12, 25, 29), (39, 23, 27, 40), (22, 21, 26), (29, 28, 32, 33), (27, 26, 30, 31), (12, 29, 33), (40, 27, 31, 41), (26, 21, 30), (33, 32, 2, 3), (31, 30, 0, 1), (12, 33, 3), (41, 31, 1, 34), (30, 21, 0), (32, 41, 34, 2), (28, 40, 41, 32), (24, 39, 40, 28), (19, 38, 39, 24), (15, 37, 38, 19), (10, 36, 37, 15), (6, 35, 36, 10), (2, 34, 35, 6)])
me_sphere.materials.append(mat_cup)
me_sphere.use_remesh_preserve_volume = False
me_sphere.use_remesh_preserve_attributes = False
me_sphere.use_mirror_vertex_groups = False
me_sphere.update()

# ---- objects
ob_blade_005 = bpy.data.objects.new('Blade.005', me_cube_007)
ob_blade_004 = bpy.data.objects.new('Blade.004', me_cube_006)
ob_blade_003 = bpy.data.objects.new('Blade.003', me_cube_005)
ob_blade_002 = bpy.data.objects.new('Blade.002', me_cube_003)
ob_blade_001 = bpy.data.objects.new('Blade.001', me_cube_002)
ob_blade = bpy.data.objects.new('Blade', me_cube_001)
ob_cup = bpy.data.objects.new('Cup', me_sphere)
ob_lamp = bpy.data.objects.new('Lamp', light_lamp)
ob_camera = bpy.data.objects.new('Camera', cam_camera)

# ---- transforms, parenting, visibility, modifiers, constraints
ob_blade_005.location = (6.318, -1.624, 0.06561)
ob_blade_005.scale = (0.08402, 2.826, 0.08604)
ob_blade_005.lineart.crease_threshold = 0.0
ob_blade_004.location = (4.302, 3.409, 0.05566)
ob_blade_004.scale = (0.09993, 10.93, 0.1135)
ob_blade_004.lineart.crease_threshold = 0.0
ob_blade_003.location = (3.338, -1.406, 0.05566)
ob_blade_003.scale = (0.09993, 2.826, 0.1135)
ob_blade_003.lineart.crease_threshold = 0.0
ob_blade_002.location = (1.754, 1.961, 0.05566)
ob_blade_002.scale = (0.09993, 2.826, 0.1135)
ob_blade_002.lineart.crease_threshold = 0.0
ob_blade_001.location = (-0.01631, 1.961, 0.05566)
ob_blade_001.scale = (0.09993, 2.826, 0.1135)
ob_blade_001.lineart.crease_threshold = 0.0
ob_blade.location = (-1.491, 1.961, 0.05566)
ob_blade.scale = (0.09993, 2.826, 0.1135)
ob_blade.lineart.crease_threshold = 0.0
ob_cup.location = (-3.132, -1.521, 0.0)
ob_cup.scale = (1.025, 1.887, 1.254)
ob_cup.lineart.crease_threshold = 0.0
ob_lamp.location = (4.076, 1.005, 5.904)
ob_lamp.rotation_euler = (0.6503, 0.05522, 1.866)
ob_lamp.lock_rotations_4d = False
ob_lamp.empty_display_type = 'ARROWS'
ob_lamp.color = (0.0, 0.0, 0.0, 0.0)
ob_lamp.lineart.crease_threshold = 0.0
ob_camera.location = (7.481, -6.508, 5.344)
ob_camera.rotation_euler = (1.109, 0.0, 0.8149)
ob_camera.lock_rotations_4d = False
ob_camera.empty_display_type = 'ARROWS'
ob_camera.color = (0.0, 0.0, 0.0, 0.0)
ob_camera.display_type = 'WIRE'
ob_camera.lineart.crease_threshold = 0.0

# ---- collection membership
col_collection_1.objects.link(ob_blade_005)
col_collection_1.objects.link(ob_blade_004)
col_collection_1.objects.link(ob_blade_003)
col_collection_1.objects.link(ob_blade_002)
col_collection_1.objects.link(ob_blade_001)
col_collection_1.objects.link(ob_blade)
col_collection_1.objects.link(ob_cup)
col_collection_1.objects.link(ob_lamp)
col_collection_1.objects.link(ob_camera)

# ---- scene / render settings (as saved in the file)
scene.camera = ob_camera
scene.frame_start = 1; scene.frame_end = 250; scene.frame_set(1)
scene.render.engine = 'BLENDER_EEVEE_NEXT'
scene.render.resolution_percentage = 50
scene.render.dither_intensity = 0.0
scene.cycles.use_denoising = False
scene.cycles.samples = 128
scene.cycles.sampling_pattern = 'TABULATED_SOBOL'
scene.cycles.use_adaptive_sampling = False
scene.cycles.use_light_tree = False
scene.cycles.blur_glossy = 0.0
scene.cycles.sample_clamp_indirect = 0.0
scene.view_settings.view_transform = 'Standard'
bpy.context.view_layer.update()
